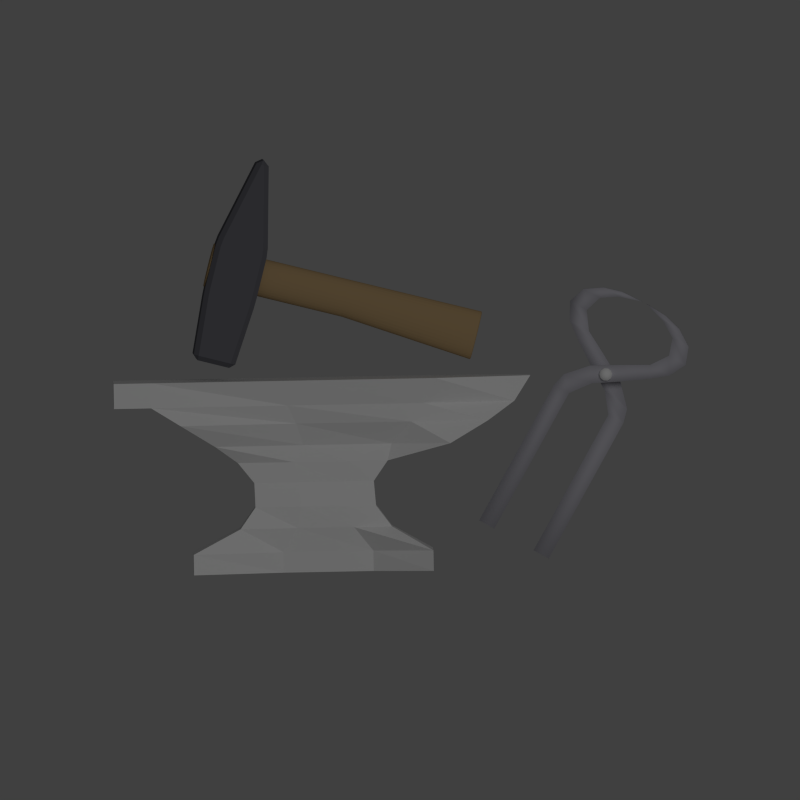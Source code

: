 # Source: icon-BLENDER_v256.blend  (saved by Blender 2.56.0; exported with 4.5.12 LTS)
import bpy
from mathutils import Matrix  # noqa: F401  (used for matrix-valued properties, if any)

bpy.ops.wm.read_factory_settings(use_empty=True)
scene = bpy.context.scene
scene.name = 'Scene'

# ---- collections
col_collection_1 = bpy.data.collections.new('Collection 1'); scene.collection.children.link(col_collection_1)

# ---- materials (node trees are filled in below, after node groups)
mat_material_005 = bpy.data.materials.new('Material.005')
mat_material_005.alpha_threshold = 0.0
mat_material_005.use_transparent_shadow = False
mat_material_005.roughness = 0.5
mat_material_005.line_color = (0.0, 0.0, 0.0, 1.0)
mat_material_002 = bpy.data.materials.new('Material.002')
mat_material_002.alpha_threshold = 0.0
mat_material_002.use_transparent_shadow = False
mat_material_002.diffuse_color = (0.1297, 0.1299, 0.1481, 1.0)
mat_material_002.roughness = 0.5
mat_material_002.line_color = (0.0, 0.0, 0.0, 1.0)
mat_material_007 = bpy.data.materials.new('Material.007')
mat_material_007.alpha_threshold = 0.0
mat_material_007.use_transparent_shadow = False
mat_material_007.diffuse_color = (0.4194, 0.289, 0.147, 1.0)
mat_material_007.specular_color = (0.682, 0.5589, 0.5033)
mat_material_007.roughness = 0.5
mat_material_007.specular_intensity = 0.3
mat_material_007.line_color = (0.0, 0.0, 0.0, 1.0)
mat_rusty_metal_001 = bpy.data.materials.new('rusty metal.001')
mat_rusty_metal_001.alpha_threshold = 0.0
mat_rusty_metal_001.use_transparent_shadow = False
mat_rusty_metal_001.specular_color = (0.2067, 0.1827, 1.0)
mat_rusty_metal_001.roughness = 0.5
mat_rusty_metal_001.specular_intensity = 0.5614
mat_rusty_metal_001.line_color = (0.0, 0.0, 0.0, 1.0)
mat_metall_002 = bpy.data.materials.new('Metall.002')
mat_metall_002.alpha_threshold = 0.0
mat_metall_002.use_transparent_shadow = False
mat_metall_002.specular_color = (0.2067, 0.1827, 1.0)
mat_metall_002.roughness = 0.5
mat_metall_002.specular_intensity = 0.5614
mat_metall_002.line_color = (0.0, 0.0, 0.0, 1.0)
mat_iron = bpy.data.materials.new('Iron')
mat_iron.alpha_threshold = 0.0
mat_iron.use_transparent_shadow = False
mat_iron.diffuse_color = (0.4506, 0.4435, 0.4895, 1.0)
mat_iron.roughness = 0.5
mat_iron.specular_intensity = 1.0
mat_iron.line_color = (0.0, 0.0, 0.0, 1.0)

# ---- material node trees

# ---- world
world_world = bpy.data.worlds.new('World'); scene.world = world_world
world_world.color = (0.05088, 0.05088, 0.05088)
world_world.use_sun_shadow = False
world_world.sun_shadow_jitter_overblur = 0.0
world_world.cycles.sampling_method = 'MANUAL'
world_world.cycles.sample_map_resolution = 256

# ---- cameras
cam_camera = bpy.data.cameras.new('Camera')
cam_camera.type = 'ORTHO'
cam_camera.clip_end = 100.0
cam_camera.lens = 35.0
cam_camera.ortho_scale = 0.5143
cam_camera.dof.focus_distance = 0.0
cam_camera.dof.aperture_fstop = 128.0

# ---- lights
light_lamp = bpy.data.lights.new('Lamp', 'POINT')
light_lamp.transmission_factor = 0.0
light_lamp.cutoff_distance = 30.0
light_lamp.energy = 100.0
light_lamp.shadow_buffer_clip_start = 1.001
light_lamp.shadow_soft_size = 1.0
light_lamp.shadow_maximum_resolution = 0.006
light_lamp.use_absolute_resolution = True
light_lamp.cycles.use_multiple_importance_sampling = False

# ---- meshes
me_cube_019 = bpy.data.meshes.new('Cube.019')
me_cube_019.from_pydata([(0.2279, 0.4648, -0.2175), (-0.5293, -0.1553, -0.2175), (-0.5293, -0.1553, -0.134), (0.2279, 0.4648, -0.134), (0.1746, 0.2674, -0.0358), (-0.3196, -0.1054, -0.0358), (-0.2521, -0.08941, 0.05118), (0.125, 0.2272, 0.05118), (0.1253, 0.2155, 0.1512), (-0.2494, -0.09728, 0.1512), (-0.3019, -0.1361, 0.2338), (0.1668, 0.2563, 0.2338), (0.2878, 0.5138, 0.3027), (-0.4046, -0.1556, 0.3027), (-0.563, -0.1829, 0.3925), (0.441, 0.5739, 0.3925), (0.5774, 0.5786, 0.4677), (-0.6551, -0.2583, 0.4677), (-0.6551, -0.2583, 0.5699), (0.6398, 0.6078, 0.5699), (0.7376, 0.4884, 0.5699), (-0.3669, -0.6103, 0.5699), (-0.3669, -0.6103, 0.4677), (0.6966, 0.433, 0.4677), (0.6651, 0.3002, 0.3925), (-0.2748, -0.5349, 0.3925), (-0.2168, -0.385, 0.3027), (0.576, 0.1619, 0.3027), (0.2997, 0.09403, 0.2338), (-0.1775, -0.2881, 0.2338), (-0.129, -0.2442, 0.1512), (0.2515, 0.06135, 0.1512), (0.2629, 0.05881, 0.05118), (-0.1218, -0.2484, 0.05118), (-0.1508, -0.3115, -0.0358), (0.3121, 0.09947, -0.0358), (0.5161, 0.1129, -0.134), (-0.2411, -0.5072, -0.134), (-0.2411, -0.5072, -0.2175), (0.5161, 0.1129, -0.2175), (-0.4841, -0.7062, 0.4677), (-0.4841, -0.7062, 0.5699), (-0.7723, -0.3543, 0.5699), (-0.7723, -0.3543, 0.4677), (0.1351, 0.192, -0.2175), (0.1278, 0.2009, -0.134), (0.05408, 0.1705, -0.0358), (0.0272, 0.1524, 0.05118), (0.0291, 0.1404, 0.1512), (0.04513, 0.1637, 0.2338), (0.1791, 0.2679, 0.3027), (0.1989, 0.3738, 0.3925), (0.2333, 0.4133, 0.4677), (0.2447, 0.4785, 0.5699), (0.5329, 0.1266, 0.5699), (0.2304, 0.07562, -0.2175), (0.2377, 0.06672, -0.134), (0.1933, 0.0004457, -0.0358), (0.1703, -0.02234, 0.05118), (0.1589, -0.01811, 0.1512), (0.1849, -0.006987, 0.2338), (0.3134, 0.1038, 0.3027), (0.4212, 0.1023, 0.3925), (0.4667, 0.1283, 0.4677), (-0.1489, -0.04055, -0.2175), (-0.1562, -0.03165, -0.134), (-0.1222, 0.01972, -0.0358), (-0.1156, 0.03541, 0.05118), (-0.1125, 0.02442, 0.1512), (-0.1308, 0.01669, 0.2338), (-0.1008, 0.04146, 0.3027), (-0.1519, 0.05863, 0.3925), (-0.1961, 0.05939, 0.4677), (-0.2052, 0.1101, 0.5699), (0.08298, -0.2418, 0.5699), (-0.05359, -0.1569, -0.2175), (-0.0463, -0.1658, -0.134), (0.01076, -0.1427, -0.0358), (0.02743, -0.1393, 0.05118), (0.01728, -0.134, 0.1512), (0.006102, -0.1504, 0.2338), (0.03629, -0.1259, 0.3027), (0.04303, -0.1795, 0.3925), (0.03508, -0.2229, 0.4677)], [], [(19, 20, 23, 16), (14, 25, 22, 17), (16, 23, 24, 15), (13, 26, 25, 14), (15, 24, 27, 12), (10, 29, 26, 13), (12, 27, 28, 11), (9, 30, 29, 10), (11, 28, 31, 8), (6, 33, 30, 9), (8, 31, 32, 7), (5, 34, 33, 6), (7, 32, 35, 4), (2, 37, 34, 5), (4, 35, 36, 3), (1, 38, 37, 2), (39, 0, 3, 36), (22, 40, 43, 17), (21, 41, 40, 22), (18, 42, 41, 21), (17, 43, 42, 18), (43, 40, 41, 42), (3, 0, 44, 45), (45, 46, 4, 3), (46, 47, 7, 4), (47, 48, 8, 7), (48, 49, 11, 8), (49, 50, 12, 11), (50, 51, 15, 12), (51, 52, 16, 15), (52, 53, 19, 16), (53, 54, 20, 19), (0, 39, 55, 44), (39, 36, 56, 55), (36, 35, 57, 56), (35, 32, 58, 57), (32, 31, 59, 58), (31, 28, 60, 59), (28, 27, 61, 60), (27, 24, 62, 61), (24, 23, 63, 62), (23, 20, 54, 63), (1, 2, 65, 64), (64, 65, 45, 44), (2, 5, 66, 65), (65, 66, 46, 45), (5, 6, 67, 66), (66, 67, 47, 46), (6, 9, 68, 67), (67, 68, 48, 47), (9, 10, 69, 68), (68, 69, 49, 48), (10, 13, 70, 69), (69, 70, 50, 49), (13, 14, 71, 70), (70, 71, 51, 50), (14, 17, 72, 71), (71, 72, 52, 51), (17, 18, 73, 72), (72, 73, 53, 52), (18, 21, 74, 73), (73, 74, 54, 53), (44, 55, 75, 64), (64, 75, 38, 1), (55, 56, 76, 75), (75, 76, 37, 38), (56, 57, 77, 76), (76, 77, 34, 37), (57, 58, 78, 77), (77, 78, 33, 34), (58, 59, 79, 78), (78, 79, 30, 33), (59, 60, 80, 79), (79, 80, 29, 30), (60, 61, 81, 80), (80, 81, 26, 29), (61, 62, 82, 81), (81, 82, 25, 26), (62, 63, 83, 82), (82, 83, 22, 25), (63, 54, 74, 83), (83, 74, 21, 22)])
_uv = me_cube_019.uv_layers.new(name='UVTex')
_uv.uv.foreach_set('vector', [0.8062, 0.7924, 0.8076, 0.7742, 0.8215, 0.7674, 0.8198, 0.7896, 0.7419, 0.6936, 0.6784, 0.6936, 0.6783, 0.6768, 0.7418, 0.6768, 0.9899, 0.8231, 0.9662, 0.8346, 0.9493, 0.8259, 0.9938, 0.8043, 0.731, 0.7134, 0.6896, 0.7134, 0.6784, 0.6936, 0.7419, 0.6936, 0.9938, 0.8043, 0.9493, 0.8259, 0.9336, 0.8091, 0.9909, 0.7813, 0.7241, 0.7265, 0.6966, 0.7265, 0.6896, 0.7134, 0.731, 0.7134, 0.9909, 0.7813, 0.9336, 0.8091, 0.9336, 0.769, 0.96, 0.7562, 0.7237, 0.7358, 0.6972, 0.7358, 0.6966, 0.7265, 0.7241, 0.7265, 0.9049, 0.7124, 0.9294, 0.7126, 0.9337, 0.7236, 0.9103, 0.7233, 0.7914, 0.8053, 0.7915, 0.8298, 0.7775, 0.8296, 0.7775, 0.807, 0.9103, 0.7233, 0.9337, 0.7236, 0.9348, 0.7377, 0.9093, 0.7374, 0.8041, 0.806, 0.8042, 0.8377, 0.7915, 0.8298, 0.7914, 0.8053, 0.9093, 0.7374, 0.9348, 0.7377, 0.9304, 0.7507, 0.9049, 0.7504, 0.8624, 0.7259, 0.8625, 0.6618, 0.8895, 0.6751, 0.8895, 0.7126, 0.8062, 0.7096, 0.8062, 0.679, 0.8295, 0.6623, 0.8294, 0.7265, 0.9157, 0.7695, 0.9157, 0.8235, 0.9041, 0.8239, 0.904, 0.7699, 0.8465, 0.8078, 0.8464, 0.8616, 0.8348, 0.8621, 0.8348, 0.8083, 0.6783, 0.6768, 0.6783, 0.6554, 0.7418, 0.6554, 0.7418, 0.6768, 0.7297, 0.8258, 0.7307, 0.8078, 0.7449, 0.8078, 0.744, 0.8258, 0.7011, 0.95, 0.7011, 0.9713, 0.6375, 0.9713, 0.6375, 0.9499, 0.8725, 0.9672, 0.8724, 0.9853, 0.8581, 0.9853, 0.8582, 0.9671, 0.8438, 0.6719, 0.8438, 0.726, 0.8296, 0.7265, 0.8295, 0.6724, 0.8768, 0.726, 0.8884, 0.7259, 0.8895, 0.7626, 0.8779, 0.7613, 0.8779, 0.7613, 0.8648, 0.7644, 0.8638, 0.7528, 0.8768, 0.726, 0.943, 0.8604, 0.9309, 0.8645, 0.9309, 0.8495, 0.9431, 0.8418, 0.9309, 0.8645, 0.9169, 0.8644, 0.9169, 0.8496, 0.9309, 0.8495, 0.9169, 0.8644, 0.9054, 0.8617, 0.9054, 0.843, 0.9169, 0.8496, 0.8358, 0.783, 0.8293, 0.7678, 0.8382, 0.7364, 0.8381, 0.7722, 0.8293, 0.7678, 0.8215, 0.7501, 0.8268, 0.7265, 0.8382, 0.7364, 0.8832, 0.8363, 0.8727, 0.8308, 0.8729, 0.7796, 0.8833, 0.7988, 0.8727, 0.8308, 0.8584, 0.8279, 0.8586, 0.7703, 0.8729, 0.7796, 0.7013, 0.7859, 0.6378, 0.7859, 0.6588, 0.7312, 0.6804, 0.7312, 0.7912, 0.7888, 0.7277, 0.7888, 0.7489, 0.7543, 0.7699, 0.7543, 0.8324, 0.9621, 0.8208, 0.962, 0.821, 0.9223, 0.8325, 0.9214, 0.8208, 0.962, 0.807, 0.9332, 0.808, 0.9149, 0.821, 0.9223, 0.807, 0.9332, 0.7953, 0.9256, 0.7961, 0.9112, 0.808, 0.9149, 0.7953, 0.9256, 0.7813, 0.924, 0.7821, 0.9097, 0.7961, 0.9112, 0.7813, 0.924, 0.7695, 0.9312, 0.7705, 0.9135, 0.7821, 0.9097, 0.7695, 0.9312, 0.7594, 0.9711, 0.7598, 0.9333, 0.7705, 0.9135, 0.7594, 0.9711, 0.7455, 0.9858, 0.7474, 0.9483, 0.7598, 0.9333, 0.7455, 0.9858, 0.7337, 0.9925, 0.7367, 0.9551, 0.7474, 0.9483, 0.8215, 0.7674, 0.8076, 0.7742, 0.8063, 0.7265, 0.8198, 0.7281, 0.9682, 0.948, 0.9566, 0.948, 0.9567, 0.8936, 0.9684, 0.8927, 0.9684, 0.8927, 0.9567, 0.8936, 0.9568, 0.8496, 0.9685, 0.8488, 0.9566, 0.948, 0.9429, 0.9177, 0.943, 0.8878, 0.9567, 0.8936, 0.9567, 0.8936, 0.943, 0.8878, 0.943, 0.8604, 0.9568, 0.8496, 0.9429, 0.9177, 0.9308, 0.9079, 0.9308, 0.8866, 0.943, 0.8878, 0.943, 0.8878, 0.9308, 0.8866, 0.9309, 0.8645, 0.943, 0.8604, 0.9308, 0.9079, 0.9168, 0.9077, 0.9169, 0.8863, 0.9308, 0.8866, 0.9308, 0.8866, 0.9169, 0.8863, 0.9169, 0.8644, 0.9309, 0.8645, 0.9168, 0.9077, 0.9053, 0.9157, 0.9053, 0.889, 0.9169, 0.8863, 0.9169, 0.8863, 0.9053, 0.889, 0.9054, 0.8617, 0.9169, 0.8644, 0.9053, 0.9157, 0.8956, 0.9304, 0.8957, 0.8843, 0.9053, 0.889, 0.9053, 0.889, 0.8957, 0.8843, 0.8958, 0.8411, 0.9054, 0.8617, 0.8956, 0.9304, 0.883, 0.953, 0.8831, 0.8911, 0.8957, 0.8843, 0.8957, 0.8843, 0.8831, 0.8911, 0.8832, 0.8363, 0.8958, 0.8411, 0.883, 0.953, 0.8725, 0.9672, 0.8726, 0.8972, 0.8831, 0.8911, 0.8831, 0.8911, 0.8726, 0.8972, 0.8727, 0.8308, 0.8832, 0.8363, 0.8725, 0.9672, 0.8582, 0.9671, 0.8583, 0.8975, 0.8726, 0.8972, 0.8726, 0.8972, 0.8583, 0.8975, 0.8584, 0.8279, 0.8727, 0.8308, 0.7011, 0.95, 0.6375, 0.9499, 0.6376, 0.8679, 0.7012, 0.868, 0.7012, 0.868, 0.6376, 0.8679, 0.6378, 0.7859, 0.7013, 0.7859, 0.7699, 0.7543, 0.7489, 0.7543, 0.7489, 0.7025, 0.7699, 0.7025, 0.9736, 0.7249, 0.9526, 0.7249, 0.9313, 0.6732, 0.9949, 0.6732, 0.8325, 0.9214, 0.821, 0.9223, 0.8233, 0.8785, 0.8348, 0.8777, 0.7941, 0.6927, 0.7826, 0.6913, 0.78, 0.6464, 0.7916, 0.6464, 0.821, 0.9223, 0.808, 0.9149, 0.8094, 0.8869, 0.8233, 0.8785, 0.7826, 0.6913, 0.7695, 0.6938, 0.7675, 0.6726, 0.78, 0.6464, 0.808, 0.9149, 0.7961, 0.9112, 0.7972, 0.8892, 0.8094, 0.8869, 0.8094, 0.8869, 0.7972, 0.8892, 0.7983, 0.8665, 0.8111, 0.8614, 0.7961, 0.9112, 0.7821, 0.9097, 0.7833, 0.8879, 0.7972, 0.8892, 0.7972, 0.8892, 0.7833, 0.8879, 0.7843, 0.8655, 0.7983, 0.8665, 0.7821, 0.9097, 0.7705, 0.9135, 0.7719, 0.886, 0.7833, 0.8879, 0.7833, 0.8879, 0.7719, 0.886, 0.7732, 0.8579, 0.7843, 0.8655, 0.7705, 0.9135, 0.7598, 0.9333, 0.7621, 0.8906, 0.7719, 0.886, 0.7719, 0.886, 0.7621, 0.8906, 0.7646, 0.8508, 0.7732, 0.8579, 0.7598, 0.9333, 0.7474, 0.9483, 0.7502, 0.8906, 0.7621, 0.8906, 0.7621, 0.8906, 0.7502, 0.8906, 0.7537, 0.84, 0.7646, 0.8508, 0.7474, 0.9483, 0.7367, 0.9551, 0.7401, 0.8887, 0.7502, 0.8906, 0.7502, 0.8906, 0.7401, 0.8887, 0.744, 0.8258, 0.7537, 0.84, 0.7367, 0.9551, 0.7226, 0.9643, 0.7261, 0.8951, 0.7401, 0.8887, 0.7401, 0.8887, 0.7261, 0.8951, 0.7297, 0.8258, 0.744, 0.8258])
me_cube_019.materials.append(mat_material_005)
me_cube_019.use_remesh_preserve_volume = False
me_cube_019.use_remesh_preserve_attributes = False
me_cube_019.use_mirror_vertex_groups = False
me_cube_019.update()
me_cube_011 = bpy.data.meshes.new('Cube.011')
me_cube_011.from_pydata([(0.2174, -3.006, 0.1143), (0.2977, -3.006, 0.1391), (0.2857, -3.006, 0.1458), (0.2938, -3.006, 0.09333), (0.3522, -3.006, 0.1045), (0.3463, -3.006, 0.1095), (0.3521, -3.006, 0.06113), (0.3917, -3.006, 0.06477), (0.3894, -3.006, 0.06828), (0.3835, -3.006, 0.02128), (0.4127, -3.006, 0.02128), (0.4121, -3.006, 0.02391), (0.3835, -3.006, -0.02128), (0.4121, -3.006, -0.0239), (0.4127, -3.006, -0.02128), (0.3521, -3.006, -0.06113), (0.3894, -3.006, -0.06827), (0.3917, -3.006, -0.06477), (0.2938, -3.006, -0.09332), (0.3463, -3.006, -0.1095), (0.3522, -3.006, -0.1045), (0.2174, -3.006, -0.1143), (0.2857, -3.006, -0.1458), (0.2977, -3.006, -0.1391), (0.1341, -3.006, -0.1227), (0.2108, -3.006, -0.1757), (0.2317, -3.006, -0.1678), (0.05527, -3.006, -0.12), (0.1253, -3.006, -0.198), (0.1569, -3.006, -0.1902), (-0.01003, -3.006, -0.111), (0.03353, -3.006, -0.2121), (0.07543, -3.006, -0.2062), (-0.05975, -3.006, -0.1031), (-0.05975, -3.006, -0.2177), (-0.01132, -3.006, -0.2155), (-0.1023, -3.006, -0.1031), (-0.1507, -3.005, -0.2155), (-0.1023, -3.006, -0.2177), (-0.152, -3.005, -0.111), (-0.2375, -3.005, -0.2062), (-0.1956, -3.005, -0.2121), (-0.2173, -3.005, -0.12), (-0.319, -3.005, -0.1902), (-0.2873, -3.005, -0.198), (-0.2961, -3.005, -0.1227), (-0.3938, -3.005, -0.1678), (-0.3728, -3.005, -0.1757), (-0.3795, -3.005, -0.1143), (-0.4598, -3.005, -0.1391), (-0.4478, -3.005, -0.1458), (-0.4559, -3.005, -0.09332), (-0.5142, -3.005, -0.1045), (-0.5084, -3.005, -0.1095), (-0.5141, -3.005, -0.06113), (-0.5538, -3.005, -0.06477), (-0.5515, -3.005, -0.06827), (-0.5456, -3.005, -0.02128), (-0.5747, -3.005, -0.02128), (-0.5742, -3.005, -0.0239), (-0.5456, -3.005, 0.02128), (-0.5742, -3.005, 0.0239), (-0.5747, -3.005, 0.02128), (-0.5141, -3.005, 0.06113), (-0.5515, -3.005, 0.06827), (-0.5538, -3.005, 0.06477), (-0.4559, -3.005, 0.09333), (-0.5084, -3.005, 0.1095), (-0.5142, -3.005, 0.1045), (-0.3795, -3.005, 0.1143), (-0.4478, -3.005, 0.1458), (-0.4598, -3.005, 0.1391), (-0.2961, -3.005, 0.1227), (-0.3728, -3.005, 0.1757), (-0.3938, -3.005, 0.1678), (-0.2173, -3.005, 0.12), (-0.2873, -3.005, 0.198), (-0.319, -3.005, 0.1902), (-0.152, -3.005, 0.111), (-0.1956, -3.005, 0.2121), (-0.2375, -3.005, 0.2062), (-0.1023, -3.006, 0.1032), (-0.1023, -3.006, 0.2177), (-0.1507, -3.005, 0.2155), (-0.05975, -3.006, 0.1031), (-0.01132, -3.006, 0.2155), (-0.05975, -3.006, 0.2177), (-0.01003, -3.006, 0.111), (0.07542, -3.006, 0.2062), (0.03353, -3.006, 0.2121), (0.05527, -3.006, 0.12), (0.1569, -3.006, 0.1902), (0.1253, -3.006, 0.198), (0.1341, -3.006, 0.1227), (0.2317, -3.006, 0.1678), (0.2108, -3.006, 0.1757), (0.2664, 2.671, 0.1942), (0.2896, 2.671, 0.1827), (0.3344, 2.788, 0.2097), (0.3014, 2.788, 0.2259), (0.1969, 2.671, 0.2198), (0.2267, 2.671, 0.2102), (0.2617, 2.788, 0.2419), (0.221, 2.788, 0.255), (0.121, 2.671, 0.2364), (0.1555, 2.671, 0.2301), (0.1796, 2.788, 0.2653), (0.1331, 2.788, 0.2738), (0.04162, 2.671, 0.2437), (0.07874, 2.671, 0.2415), (0.09087, 2.788, 0.2789), (0.04137, 2.788, 0.2818), (-0.038, 2.671, 0.2415), (-0.0008748, 2.671, 0.2437), (-0.001118, 2.788, 0.2818), (-0.05062, 2.788, 0.2789), (-0.1148, 2.671, 0.2301), (-0.08023, 2.671, 0.2364), (-0.09285, 2.788, 0.2738), (-0.1393, 2.788, 0.2653), (-0.186, 2.672, 0.2102), (-0.1562, 2.671, 0.2198), (-0.1807, 2.788, 0.255), (-0.2215, 2.788, 0.2419), (-0.2489, 2.672, 0.1827), (-0.2256, 2.671, 0.1942), (-0.2612, 2.788, 0.2259), (-0.2941, 2.788, 0.2097), (-0.3015, 2.672, 0.1488), (-0.2855, 2.671, 0.1605), (-0.3308, 2.789, 0.1875), (-0.3547, 2.789, 0.1701), (-0.3423, 2.671, 0.1098), (-0.3332, 2.671, 0.12), (-0.3865, 2.789, 0.1413), (-0.4015, 2.789, 0.1245), (-0.3701, 2.671, 0.0669), (-0.3662, 2.671, 0.07462), (-0.4256, 2.789, 0.08933), (-0.4331, 2.789, 0.07439), (-0.3841, 2.671, 0.02104), (-0.3832, 2.671, 0.02675), (-0.4463, 2.789, 0.03426), (-0.4485, 2.789, 0.02104), (-0.3832, 2.671, -0.02675), (-0.3841, 2.671, -0.02104), (-0.4485, 2.789, -0.02104), (-0.4463, 2.789, -0.03426), (-0.3662, 2.671, -0.07463), (-0.3701, 2.671, -0.0669), (-0.4331, 2.789, -0.0744), (-0.4256, 2.789, -0.08933), (-0.3332, 2.671, -0.12), (-0.3423, 2.671, -0.1098), (-0.4015, 2.789, -0.1245), (-0.3865, 2.789, -0.1413), (-0.2855, 2.671, -0.1605), (-0.3015, 2.672, -0.1488), (-0.3547, 2.789, -0.1701), (-0.3308, 2.789, -0.1875), (-0.2256, 2.671, -0.1942), (-0.2489, 2.672, -0.1827), (-0.2941, 2.788, -0.2097), (-0.2612, 2.788, -0.2259), (-0.1562, 2.671, -0.2198), (-0.186, 2.672, -0.2102), (-0.2215, 2.788, -0.2419), (-0.1807, 2.788, -0.255), (-0.08023, 2.671, -0.2364), (-0.1148, 2.671, -0.2301), (-0.1393, 2.788, -0.2653), (-0.09285, 2.788, -0.2738), (-0.0008758, 2.671, -0.2437), (-0.038, 2.671, -0.2415), (-0.05062, 2.788, -0.2789), (-0.001119, 2.788, -0.2818), (0.07874, 2.671, -0.2415), (0.04161, 2.671, -0.2437), (0.04137, 2.788, -0.2818), (0.09087, 2.788, -0.2789), (0.1555, 2.671, -0.2301), (0.121, 2.671, -0.2364), (0.1331, 2.788, -0.2738), (0.1796, 2.788, -0.2653), (0.2267, 2.671, -0.2102), (0.1969, 2.671, -0.2198), (0.221, 2.788, -0.255), (0.2617, 2.788, -0.2419), (0.2896, 2.671, -0.1827), (0.2664, 2.671, -0.1942), (0.3014, 2.788, -0.2259), (0.3344, 2.788, -0.2097), (0.3423, 2.671, -0.1488), (0.3263, 2.671, -0.1605), (0.3711, 2.788, -0.1875), (0.395, 2.788, -0.1701), (0.383, 2.67, -0.1098), (0.3739, 2.67, -0.12), (0.4268, 2.788, -0.1413), (0.4418, 2.788, -0.1245), (0.4108, 2.67, -0.0669), (0.4069, 2.67, -0.07463), (0.4658, 2.788, -0.08933), (0.4734, 2.788, -0.0744), (0.4248, 2.67, -0.02104), (0.4239, 2.67, -0.02675), (0.4866, 2.788, -0.03426), (0.4887, 2.788, -0.02104), (0.4239, 2.67, 0.02675), (0.4248, 2.67, 0.02104), (0.4887, 2.788, 0.02104), (0.4866, 2.788, 0.03426), (0.4069, 2.67, 0.07462), (0.4108, 2.67, 0.0669), (0.4734, 2.788, 0.07439), (0.4658, 2.788, 0.08933), (0.3739, 2.67, 0.12), (0.383, 2.67, 0.1098), (0.4418, 2.788, 0.1245), (0.4268, 2.788, 0.1413), (0.3263, 2.671, 0.1605), (0.3423, 2.671, 0.1488), (0.395, 2.788, 0.1701), (0.3711, 2.788, 0.1875), (0.2599, 2.803, 0.1191), (0.3583, 2.803, 0.1781), (0.3757, 2.803, 0.1655), (0.3145, 2.803, 0.09509), (0.4132, 2.802, 0.1347), (0.4242, 2.802, 0.1224), (0.3557, 2.803, 0.06149), (0.4522, 2.802, 0.08547), (0.4582, 2.802, 0.07371), (0.378, 2.803, 0.02128), (0.4732, 2.802, 0.03264), (0.475, 2.802, 0.02128), (0.378, 2.803, -0.02128), (0.475, 2.802, -0.02128), (0.4732, 2.802, -0.03264), (0.3557, 2.803, -0.06149), (0.4582, 2.802, -0.07371), (0.4522, 2.802, -0.08547), (0.3145, 2.803, -0.09509), (0.4242, 2.802, -0.1224), (0.4132, 2.802, -0.1347), (0.2599, 2.803, -0.1191), (0.3757, 2.803, -0.1655), (0.3583, 2.803, -0.1781), (0.1994, 2.803, -0.1324), (0.3151, 2.803, -0.2018), (0.2903, 2.803, -0.214), (0.1401, 2.803, -0.1363), (0.245, 2.803, -0.2305), (0.2123, 2.803, -0.241), (0.08712, 2.803, -0.1345), (0.1675, 2.803, -0.251), (0.1281, 2.803, -0.2582), (0.04137, 2.803, -0.1318), (0.08482, 2.803, -0.2629), (0.04137, 2.803, -0.2654), (-0.001186, 2.803, -0.1318), (-0.001186, 2.803, -0.2654), (-0.04463, 2.803, -0.2629), (-0.04693, 2.803, -0.1345), (-0.08793, 2.803, -0.2582), (-0.1274, 2.803, -0.251), (-0.09989, 2.803, -0.1363), (-0.1721, 2.803, -0.241), (-0.2048, 2.803, -0.2305), (-0.1592, 2.803, -0.1324), (-0.2501, 2.804, -0.214), (-0.2749, 2.804, -0.2018), (-0.2197, 2.803, -0.1191), (-0.3182, 2.804, -0.1781), (-0.3355, 2.804, -0.1655), (-0.2743, 2.804, -0.09509), (-0.3731, 2.804, -0.1347), (-0.384, 2.804, -0.1224), (-0.3156, 2.804, -0.06149), (-0.412, 2.804, -0.08547), (-0.418, 2.804, -0.07371), (-0.3378, 2.804, -0.02128), (-0.433, 2.804, -0.03264), (-0.4348, 2.804, -0.02128), (-0.3378, 2.804, 0.02128), (-0.4348, 2.804, 0.02128), (-0.433, 2.804, 0.03264), (-0.3156, 2.804, 0.06149), (-0.418, 2.804, 0.07371), (-0.412, 2.804, 0.08547), (-0.2743, 2.804, 0.09509), (-0.384, 2.804, 0.1224), (-0.3731, 2.804, 0.1347), (-0.2197, 2.803, 0.1191), (-0.3355, 2.804, 0.1655), (-0.3182, 2.804, 0.1781), (-0.1592, 2.803, 0.1324), (-0.2749, 2.804, 0.2018), (-0.2501, 2.804, 0.214), (-0.09989, 2.803, 0.1363), (-0.2048, 2.803, 0.2305), (-0.1721, 2.803, 0.241), (-0.04693, 2.803, 0.1345), (-0.1274, 2.803, 0.251), (-0.08793, 2.803, 0.2582), (-0.001186, 2.803, 0.1318), (-0.04463, 2.803, 0.2629), (-0.001186, 2.803, 0.2654), (0.04137, 2.803, 0.1318), (0.04138, 2.803, 0.2654), (0.08482, 2.803, 0.2629), (0.08712, 2.803, 0.1345), (0.1281, 2.803, 0.2582), (0.1675, 2.803, 0.251), (0.1401, 2.803, 0.1363), (0.2123, 2.803, 0.241), (0.245, 2.803, 0.2305), (0.1994, 2.803, 0.1324), (0.2903, 2.803, 0.214), (0.3151, 2.803, 0.2018), (0.3205, 2.64, 0.1571), (0.3263, -0.1597, 0.1571), (0.3417, -0.1597, 0.1459), (0.3358, 2.64, 0.1459), (0.3262, -0.191, 0.1571), (0.3053, -2.991, 0.1593), (0.3328, -2.991, 0.1438), (0.3417, -0.191, 0.1459), (0.3672, 2.64, 0.1174), (0.373, -0.1597, 0.1174), (0.3817, -0.1598, 0.1077), (0.3758, 2.64, 0.1077), (0.373, -0.191, 0.1174), (0.3675, -2.991, 0.1194), (0.3833, -2.991, 0.1058), (0.3817, -0.191, 0.1077), (0.3996, 2.64, 0.07285), (0.4054, -0.1598, 0.07285), (0.409, -0.1598, 0.06581), (0.4031, 2.64, 0.06581), (0.4055, -0.1911, 0.07285), (0.4111, -2.991, 0.07406), (0.4172, -2.991, 0.06461), (0.4091, -0.1911, 0.06581), (0.4162, 2.64, 0.02582), (0.422, -0.1598, 0.02582), (0.4228, -0.1598, 0.021), (0.417, 2.64, 0.021), (0.4221, -0.1911, 0.02582), (0.4334, -2.991, 0.02601), (0.4345, -2.991, 0.02081), (0.4229, -0.1911, 0.021), (0.417, 2.64, -0.021), (0.4228, -0.1598, -0.021), (0.422, -0.1598, -0.02582), (0.4162, 2.64, -0.02582), (0.4229, -0.1911, -0.021), (0.4345, -2.991, -0.02081), (0.4334, -2.991, -0.02601), (0.4221, -0.1911, -0.02582), (0.4031, 2.64, -0.06581), (0.409, -0.1598, -0.06581), (0.4054, -0.1598, -0.07285), (0.3996, 2.64, -0.07285), (0.4091, -0.1911, -0.06581), (0.4172, -2.991, -0.0646), (0.411, -2.991, -0.07406), (0.4055, -0.1911, -0.07285), (0.3758, 2.64, -0.1077), (0.3817, -0.1598, -0.1077), (0.373, -0.1597, -0.1174), (0.3672, 2.64, -0.1174), (0.3817, -0.191, -0.1077), (0.3833, -2.991, -0.1057), (0.3675, -2.991, -0.1194), (0.373, -0.191, -0.1174), (0.3358, 2.64, -0.1459), (0.3417, -0.1597, -0.1459), (0.3263, -0.1597, -0.1571), (0.3205, 2.64, -0.1571), (0.3417, -0.191, -0.1459), (0.3328, -2.991, -0.1438), (0.3053, -2.991, -0.1593), (0.3262, -0.191, -0.1571), (0.2842, 2.64, -0.1791), (0.29, -0.1596, -0.1791), (0.2676, -0.1596, -0.1902), (0.2618, 2.64, -0.1902), (0.2899, -0.1909, -0.1791), (0.2669, -2.99, -0.1772), (0.228, -2.99, -0.192), (0.2674, -0.1909, -0.1902), (0.2224, 2.64, -0.2061), (0.2282, -0.1595, -0.206), (0.1996, -0.1595, -0.2152), (0.1938, 2.64, -0.2152), (0.2281, -0.1908, -0.2061), (0.1874, -2.99, -0.2046), (0.139, -2.99, -0.2166), (0.1993, -0.1908, -0.2152), (0.1526, 2.64, -0.2255), (0.1584, -0.1594, -0.2255), (0.1253, -0.1594, -0.2316), (0.1194, 2.64, -0.2316), (0.1581, -0.1907, -0.2255), (0.09722, -2.99, -0.2247), (0.04196, -2.99, -0.2324), (0.1248, -0.1907, -0.2316), (0.07723, 2.64, -0.2366), (0.08307, -0.1593, -0.2366), (0.04753, -0.1592, -0.2387), (0.04168, 2.64, -0.2387), (0.08264, -0.1906, -0.2366), (-0.0003855, -2.99, -0.2364), (-0.05917, -2.99, -0.239), (0.04698, -0.1905, -0.2387), (-0.0008094, 2.64, -0.2387), (0.005039, -0.1592, -0.2387), (-0.03051, -0.1591, -0.2366), (-0.03636, 2.64, -0.2366), (0.004469, -0.1905, -0.2387), (-0.1017, -2.99, -0.239), (-0.1605, -2.99, -0.2364), (-0.03119, -0.1904, -0.2366), (-0.07854, 2.641, -0.2316), (-0.07269, -0.1591, -0.2316), (-0.1059, -0.159, -0.2255), (-0.1117, 2.641, -0.2255), (-0.07339, -0.1903, -0.2316), (-0.2028, -2.99, -0.2324), (-0.2581, -2.99, -0.2247), (-0.1067, -0.1903, -0.2255), (-0.1529, 2.641, -0.2152), (-0.1471, -0.1589, -0.2152), (-0.1757, -0.1589, -0.206), (-0.1815, 2.641, -0.2061), (-0.1479, -0.1902, -0.2152), (-0.2999, -2.99, -0.2166), (-0.3483, -2.99, -0.2047), (-0.1766, -0.1902, -0.2061), (-0.2209, 2.641, -0.1902), (-0.215, -0.1588, -0.1902), (-0.2375, -0.1588, -0.1791), (-0.2433, 2.641, -0.1791), (-0.216, -0.1901, -0.1901), (-0.3889, -2.989, -0.192), (-0.4277, -2.989, -0.1772), (-0.2385, -0.1901, -0.1791), (-0.2796, 2.641, -0.1571), (-0.2737, -0.1587, -0.1571), (-0.2891, -0.1587, -0.1459), (-0.295, 2.641, -0.1459), (-0.2748, -0.19, -0.1571), (-0.4662, -2.989, -0.1593), (-0.4937, -2.989, -0.1438), (-0.2902, -0.19, -0.1459), (-0.3263, 2.641, -0.1174), (-0.3205, -0.1587, -0.1174), (-0.3291, -0.1587, -0.1077), (-0.335, 2.641, -0.1077), (-0.3216, -0.19, -0.1174), (-0.5284, -2.989, -0.1194), (-0.5441, -2.989, -0.1058), (-0.3303, -0.1899, -0.1077), (-0.3587, 2.641, -0.07285), (-0.3529, -0.1586, -0.07285), (-0.3564, -0.1586, -0.06581), (-0.3623, 2.641, -0.06581), (-0.354, -0.1899, -0.07284), (-0.5719, -2.989, -0.07405), (-0.5781, -2.989, -0.06461), (-0.3576, -0.1899, -0.06582), (-0.3753, 2.641, -0.02582), (-0.3695, -0.1586, -0.02582), (-0.3703, -0.1586, -0.021), (-0.3761, 2.641, -0.021), (-0.3707, -0.1899, -0.02582), (-0.5942, -2.989, -0.02601), (-0.5953, -2.989, -0.02081), (-0.3715, -0.1899, -0.021), (-0.3761, 2.641, 0.021), (-0.3703, -0.1586, 0.021), (-0.3695, -0.1586, 0.02582), (-0.3753, 2.641, 0.02582), (-0.3715, -0.1899, 0.021), (-0.5953, -2.989, 0.02082), (-0.5942, -2.989, 0.02601), (-0.3707, -0.1899, 0.02582), (-0.3623, 2.641, 0.06581), (-0.3564, -0.1586, 0.06581), (-0.3529, -0.1586, 0.07285), (-0.3587, 2.641, 0.07285), (-0.3576, -0.1899, 0.06582), (-0.5781, -2.989, 0.06462), (-0.5719, -2.989, 0.07405), (-0.354, -0.1899, 0.07285), (-0.335, 2.641, 0.1077), (-0.3291, -0.1587, 0.1077), (-0.3205, -0.1587, 0.1174), (-0.3263, 2.641, 0.1174), (-0.3303, -0.1899, 0.1077), (-0.5441, -2.989, 0.1058), (-0.5284, -2.989, 0.1194), (-0.3216, -0.19, 0.1174), (-0.295, 2.641, 0.1459), (-0.2891, -0.1587, 0.1459), (-0.2737, -0.1587, 0.1571), (-0.2796, 2.641, 0.1571), (-0.2902, -0.19, 0.1459), (-0.4937, -2.989, 0.1438), (-0.4662, -2.989, 0.1593), (-0.2748, -0.19, 0.1571), (-0.2433, 2.641, 0.1791), (-0.2375, -0.1588, 0.1791), (-0.215, -0.1588, 0.1902), (-0.2209, 2.641, 0.1902), (-0.2385, -0.1901, 0.1791), (-0.4277, -2.989, 0.1773), (-0.3889, -2.989, 0.192), (-0.216, -0.1901, 0.1901), (-0.1815, 2.641, 0.2061), (-0.1757, -0.1589, 0.2061), (-0.1471, -0.1589, 0.2152), (-0.1529, 2.641, 0.2152), (-0.1766, -0.1902, 0.2061), (-0.3483, -2.99, 0.2047), (-0.2999, -2.99, 0.2166), (-0.1479, -0.1902, 0.2152), (-0.1117, 2.641, 0.2255), (-0.1059, -0.159, 0.2255), (-0.07269, -0.1591, 0.2316), (-0.07854, 2.641, 0.2316), (-0.1067, -0.1903, 0.2255), (-0.2581, -2.99, 0.2247), (-0.2028, -2.99, 0.2324), (-0.07339, -0.1903, 0.2316), (-0.03636, 2.64, 0.2366), (-0.03051, -0.1591, 0.2366), (0.005038, -0.1592, 0.2387), (-0.0008084, 2.64, 0.2387), (-0.03119, -0.1904, 0.2366), (-0.1605, -2.99, 0.2364), (-0.1017, -2.99, 0.239), (0.004468, -0.1905, 0.2387), (0.04168, 2.64, 0.2387), (0.04752, -0.1592, 0.2387), (0.08307, -0.1593, 0.2366), (0.07723, 2.64, 0.2366), (0.04697, -0.1905, 0.2387), (-0.05917, -2.99, 0.239), (-0.0003893, -2.99, 0.2364), (0.08264, -0.1906, 0.2366), (0.1194, 2.64, 0.2316), (0.1253, -0.1594, 0.2316), (0.1584, -0.1594, 0.2255), (0.1526, 2.64, 0.2255), (0.1248, -0.1907, 0.2316), (0.04196, -2.99, 0.2324), (0.09722, -2.99, 0.2247), (0.1581, -0.1907, 0.2255), (0.1938, 2.64, 0.2152), (0.1996, -0.1595, 0.2152), (0.2282, -0.1595, 0.2061), (0.2224, 2.64, 0.206), (0.1993, -0.1908, 0.2152), (0.139, -2.99, 0.2166), (0.1874, -2.99, 0.2047), (0.2281, -0.1908, 0.2061), (0.29, -0.1596, 0.1791), (0.2842, 2.64, 0.1791), (0.2618, 2.64, 0.1901), (0.2676, -0.1596, 0.1902), (0.2674, -0.1909, 0.1902), (0.228, -2.99, 0.192), (0.2669, -2.99, 0.1772), (0.2899, -0.1909, 0.1791), (-1.967, 1.883, -0.3397), (-1.967, 1.883, 0.3397), (-1.967, 2.562, 0.3397), (-1.967, 2.562, -0.3397), (0.6602, 2.75, -0.3397), (0.6602, 2.75, 0.3397), (2.335, 2.356, 0.3397), (2.335, 2.356, -0.3397), (0.6602, 1.696, 0.3397), (0.6602, 1.696, -0.3397), (2.335, 2.09, -0.3397), (2.335, 2.09, 0.3397), (0.6628, 2.646, 0.44), (0.6628, 1.799, 0.44), (2.332, 2.192, 0.44), (2.332, 2.253, 0.44), (0.6628, 1.799, -0.44), (0.6628, 2.646, -0.44), (2.332, 2.253, -0.44), (2.332, 2.192, -0.44), (2.433, 2.232, -0.3397), (2.433, 2.232, 0.3397), (2.433, 2.213, 0.3397), (2.433, 2.213, -0.3397), (-0.4372, 2.672, -0.44), (0.4622, 2.672, -0.44), (0.4622, 1.773, -0.44), (-0.4372, 1.773, -0.44), (-0.6378, 1.781, -0.44), (-1.867, 1.876, -0.44), (-1.867, 2.57, -0.44), (-0.6378, 2.664, -0.44), (0.4622, 2.672, 0.44), (-0.4372, 2.672, 0.44), (-0.4372, 1.773, 0.44), (0.4622, 1.773, 0.44), (-0.6378, 2.664, 0.44), (-1.867, 2.57, 0.44), (-1.867, 1.876, 0.44), (-0.6378, 1.781, 0.44), (0.4622, 1.673, 0.3397), (-0.4372, 1.673, 0.3397), (-0.4372, 1.673, -0.3397), (0.4622, 1.673, -0.3397), (-0.6375, 1.68, 0.3397), (-1.867, 1.775, 0.3397), (-1.867, 1.775, -0.3397), (-0.6375, 1.68, -0.3397), (0.4622, 2.773, -0.3397), (-0.4372, 2.773, -0.3397), (-0.4372, 2.773, 0.3397), (0.4622, 2.773, 0.3397), (-0.6375, 2.765, -0.3397), (-1.867, 2.67, -0.3397), (-1.867, 2.67, 0.3397), (-0.6375, 2.765, 0.3397)], [], [(2, 0, 1), (4, 5, 3), (7, 8, 6), (10, 11, 9), (13, 14, 12), (16, 17, 15), (19, 20, 18), (22, 23, 21), (25, 26, 24), (28, 29, 27), (31, 32, 30), (34, 35, 33), (37, 38, 36), (40, 41, 39), (43, 44, 42), (46, 47, 45), (49, 50, 48), (52, 53, 51), (55, 56, 54), (58, 59, 57), (61, 62, 60), (64, 65, 63), (67, 68, 66), (70, 71, 69), (73, 74, 72), (76, 77, 75), (79, 80, 78), (82, 83, 81), (85, 86, 84), (88, 89, 87), (91, 92, 90), (94, 95, 93), (98, 99, 96, 97), (102, 103, 100, 101), (106, 107, 104, 105), (110, 111, 108, 109), (114, 115, 112, 113), (118, 119, 116, 117), (122, 123, 120, 121), (126, 127, 124, 125), (130, 131, 128, 129), (134, 135, 132, 133), (138, 139, 136, 137), (142, 143, 140, 141), (146, 147, 144, 145), (150, 151, 148, 149), (154, 155, 152, 153), (158, 159, 156, 157), (162, 163, 160, 161), (166, 167, 164, 165), (170, 171, 168, 169), (174, 175, 172, 173), (178, 179, 176, 177), (182, 183, 180, 181), (186, 187, 184, 185), (190, 191, 188, 189), (194, 195, 192, 193), (198, 199, 196, 197), (202, 203, 200, 201), (206, 207, 204, 205), (210, 211, 208, 209), (214, 215, 212, 213), (218, 219, 216, 217), (222, 223, 220, 221), (225, 226, 224), (228, 229, 227), (231, 232, 230), (234, 235, 233), (237, 238, 236), (240, 241, 239), (243, 244, 242), (246, 247, 245), (249, 250, 248), (252, 253, 251), (255, 256, 254), (258, 259, 257), (261, 262, 260), (264, 265, 263), (267, 268, 266), (270, 271, 269), (273, 274, 272), (276, 277, 275), (279, 280, 278), (282, 283, 281), (285, 286, 284), (288, 289, 287), (291, 292, 290), (294, 295, 293), (297, 298, 296), (300, 301, 299), (303, 304, 302), (306, 307, 305), (309, 310, 308), (312, 313, 311), (315, 316, 314), (318, 319, 317), (322, 323, 320, 321), (326, 327, 324, 325), (330, 331, 328, 329), (334, 335, 332, 333), (338, 339, 336, 337), (342, 343, 340, 341), (346, 347, 344, 345), (350, 351, 348, 349), (354, 355, 352, 353), (358, 359, 356, 357), (362, 363, 360, 361), (366, 367, 364, 365), (370, 371, 368, 369), (374, 375, 372, 373), (378, 379, 376, 377), (382, 383, 380, 381), (386, 387, 384, 385), (390, 391, 388, 389), (394, 395, 392, 393), (398, 399, 396, 397), (402, 403, 400, 401), (406, 407, 404, 405), (410, 411, 408, 409), (414, 415, 412, 413), (418, 419, 416, 417), (422, 423, 420, 421), (426, 427, 424, 425), (430, 431, 428, 429), (434, 435, 432, 433), (438, 439, 436, 437), (442, 443, 440, 441), (446, 447, 444, 445), (450, 451, 448, 449), (454, 455, 452, 453), (458, 459, 456, 457), (462, 463, 460, 461), (466, 467, 464, 465), (470, 471, 468, 469), (474, 475, 472, 473), (478, 479, 476, 477), (482, 483, 480, 481), (486, 487, 484, 485), (490, 491, 488, 489), (494, 495, 492, 493), (498, 499, 496, 497), (502, 503, 500, 501), (506, 507, 504, 505), (510, 511, 508, 509), (514, 515, 512, 513), (518, 519, 516, 517), (522, 523, 520, 521), (526, 527, 524, 525), (530, 531, 528, 529), (534, 535, 532, 533), (538, 539, 536, 537), (542, 543, 540, 541), (546, 547, 544, 545), (550, 551, 548, 549), (554, 555, 552, 553), (558, 559, 556, 557), (562, 563, 560, 561), (566, 567, 564, 565), (570, 571, 568, 569), (574, 575, 572, 573), (0, 3, 5, 1), (93, 0, 2, 94), (1, 326, 325, 2), (3, 6, 8, 4), (4, 334, 333, 5), (6, 9, 11, 7), (7, 342, 341, 8), (9, 12, 14, 10), (10, 350, 349, 11), (12, 15, 17, 13), (13, 358, 357, 14), (15, 18, 20, 16), (16, 366, 365, 17), (18, 21, 23, 19), (19, 374, 373, 20), (21, 24, 26, 22), (22, 382, 381, 23), (24, 27, 29, 25), (25, 390, 389, 26), (27, 30, 32, 28), (28, 398, 397, 29), (30, 33, 35, 31), (31, 406, 405, 32), (33, 36, 38, 34), (34, 414, 413, 35), (36, 39, 41, 37), (37, 422, 421, 38), (39, 42, 44, 40), (40, 430, 429, 41), (42, 45, 47, 43), (43, 438, 437, 44), (45, 48, 50, 46), (46, 446, 445, 47), (48, 51, 53, 49), (49, 454, 453, 50), (51, 54, 56, 52), (52, 462, 461, 53), (54, 57, 59, 55), (55, 470, 469, 56), (57, 60, 62, 58), (58, 478, 477, 59), (60, 63, 65, 61), (61, 486, 485, 62), (63, 66, 68, 64), (64, 494, 493, 65), (66, 69, 71, 67), (67, 502, 501, 68), (69, 72, 74, 70), (70, 510, 509, 71), (72, 75, 77, 73), (73, 518, 517, 74), (75, 78, 80, 76), (76, 526, 525, 77), (78, 81, 83, 79), (79, 534, 533, 80), (81, 84, 86, 82), (82, 542, 541, 83), (84, 87, 89, 85), (85, 550, 549, 86), (87, 90, 92, 88), (88, 558, 557, 89), (90, 93, 95, 91), (91, 566, 565, 92), (573, 95, 94, 574), (96, 570, 569, 97), (223, 98, 97, 220), (99, 102, 101, 96), (98, 319, 318, 99), (563, 101, 100, 560), (103, 106, 105, 100), (315, 103, 102, 316), (555, 105, 104, 552), (107, 110, 109, 104), (312, 107, 106, 313), (547, 109, 108, 544), (111, 114, 113, 108), (309, 111, 110, 310), (539, 113, 112, 536), (115, 118, 117, 112), (306, 115, 114, 307), (531, 117, 116, 528), (119, 122, 121, 116), (303, 119, 118, 304), (523, 121, 120, 520), (123, 126, 125, 120), (300, 123, 122, 301), (515, 125, 124, 512), (127, 130, 129, 124), (297, 127, 126, 298), (507, 129, 128, 504), (131, 134, 133, 128), (294, 131, 130, 295), (499, 133, 132, 496), (135, 138, 137, 132), (291, 135, 134, 292), (491, 137, 136, 488), (139, 142, 141, 136), (288, 139, 138, 289), (483, 141, 140, 480), (143, 146, 145, 140), (285, 143, 142, 286), (475, 145, 144, 472), (147, 150, 149, 144), (282, 147, 146, 283), (467, 149, 148, 464), (151, 154, 153, 148), (279, 151, 150, 280), (459, 153, 152, 456), (155, 158, 157, 152), (276, 155, 154, 277), (451, 157, 156, 448), (159, 162, 161, 156), (273, 159, 158, 274), (443, 161, 160, 440), (163, 166, 165, 160), (270, 163, 162, 271), (435, 165, 164, 432), (167, 170, 169, 164), (267, 167, 166, 268), (427, 169, 168, 424), (171, 174, 173, 168), (264, 171, 170, 265), (419, 173, 172, 416), (175, 178, 177, 172), (261, 175, 174, 262), (411, 177, 176, 408), (179, 182, 181, 176), (258, 179, 178, 259), (403, 181, 180, 400), (183, 186, 185, 180), (255, 183, 182, 256), (395, 185, 184, 392), (187, 190, 189, 184), (252, 187, 186, 253), (387, 189, 188, 384), (191, 194, 193, 188), (249, 191, 190, 250), (379, 193, 192, 376), (195, 198, 197, 192), (246, 195, 194, 247), (371, 197, 196, 368), (199, 202, 201, 196), (243, 199, 198, 244), (363, 201, 200, 360), (203, 206, 205, 200), (240, 203, 202, 241), (355, 205, 204, 352), (207, 210, 209, 204), (237, 207, 206, 238), (347, 209, 208, 344), (211, 214, 213, 208), (234, 211, 210, 235), (339, 213, 212, 336), (215, 218, 217, 212), (231, 215, 214, 232), (331, 217, 216, 328), (219, 222, 221, 216), (228, 219, 218, 229), (323, 221, 220, 320), (225, 223, 222, 226), (319, 225, 224, 317), (226, 228, 227, 224), (229, 231, 230, 227), (232, 234, 233, 230), (235, 237, 236, 233), (238, 240, 239, 236), (241, 243, 242, 239), (244, 246, 245, 242), (247, 249, 248, 245), (250, 252, 251, 248), (253, 255, 254, 251), (256, 258, 257, 254), (259, 261, 260, 257), (262, 264, 263, 260), (265, 267, 266, 263), (268, 270, 269, 266), (271, 273, 272, 269), (274, 276, 275, 272), (277, 279, 278, 275), (280, 282, 281, 278), (283, 285, 284, 281), (286, 288, 287, 284), (289, 291, 290, 287), (292, 294, 293, 290), (295, 297, 296, 293), (298, 300, 299, 296), (301, 303, 302, 299), (304, 306, 305, 302), (307, 309, 308, 305), (310, 312, 311, 308), (313, 315, 314, 311), (316, 318, 317, 314), (568, 321, 320, 569), (321, 324, 327, 322), (322, 329, 328, 323), (324, 575, 574, 325), (332, 327, 326, 333), (335, 330, 329, 332), (330, 337, 336, 331), (340, 335, 334, 341), (343, 338, 337, 340), (338, 345, 344, 339), (348, 343, 342, 349), (351, 346, 345, 348), (346, 353, 352, 347), (356, 351, 350, 357), (359, 354, 353, 356), (354, 361, 360, 355), (364, 359, 358, 365), (367, 362, 361, 364), (362, 369, 368, 363), (372, 367, 366, 373), (375, 370, 369, 372), (370, 377, 376, 371), (380, 375, 374, 381), (383, 378, 377, 380), (378, 385, 384, 379), (388, 383, 382, 389), (391, 386, 385, 388), (386, 393, 392, 387), (396, 391, 390, 397), (399, 394, 393, 396), (394, 401, 400, 395), (404, 399, 398, 405), (407, 402, 401, 404), (402, 409, 408, 403), (412, 407, 406, 413), (415, 410, 409, 412), (410, 417, 416, 411), (420, 415, 414, 421), (423, 418, 417, 420), (418, 425, 424, 419), (428, 423, 422, 429), (431, 426, 425, 428), (426, 433, 432, 427), (436, 431, 430, 437), (439, 434, 433, 436), (434, 441, 440, 435), (444, 439, 438, 445), (447, 442, 441, 444), (442, 449, 448, 443), (452, 447, 446, 453), (455, 450, 449, 452), (450, 457, 456, 451), (460, 455, 454, 461), (463, 458, 457, 460), (458, 465, 464, 459), (468, 463, 462, 469), (471, 466, 465, 468), (466, 473, 472, 467), (476, 471, 470, 477), (479, 474, 473, 476), (474, 481, 480, 475), (484, 479, 478, 485), (487, 482, 481, 484), (482, 489, 488, 483), (492, 487, 486, 493), (495, 490, 489, 492), (490, 497, 496, 491), (500, 495, 494, 501), (503, 498, 497, 500), (498, 505, 504, 499), (508, 503, 502, 509), (511, 506, 505, 508), (506, 513, 512, 507), (516, 511, 510, 517), (519, 514, 513, 516), (514, 521, 520, 515), (524, 519, 518, 525), (527, 522, 521, 524), (522, 529, 528, 523), (532, 527, 526, 533), (535, 530, 529, 532), (530, 537, 536, 531), (540, 535, 534, 541), (543, 538, 537, 540), (538, 545, 544, 539), (548, 543, 542, 549), (551, 546, 545, 548), (546, 553, 552, 547), (556, 551, 550, 557), (559, 554, 553, 556), (554, 561, 560, 555), (564, 559, 558, 565), (567, 562, 561, 564), (562, 571, 570, 563), (572, 567, 566, 573), (571, 572, 575, 568), (97, 569, 320, 220), (221, 323, 328, 216), (217, 331, 336, 212), (213, 339, 344, 208), (209, 347, 352, 204), (205, 355, 360, 200), (201, 363, 368, 196), (197, 371, 376, 192), (193, 379, 384, 188), (189, 387, 392, 184), (185, 395, 400, 180), (181, 403, 408, 176), (177, 411, 416, 172), (173, 419, 424, 168), (169, 427, 432, 164), (165, 435, 440, 160), (161, 443, 448, 156), (157, 451, 456, 152), (153, 459, 464, 148), (149, 467, 472, 144), (145, 475, 480, 140), (141, 483, 488, 136), (137, 491, 496, 132), (133, 499, 504, 128), (129, 507, 512, 124), (125, 515, 520, 120), (121, 523, 528, 116), (117, 531, 536, 112), (113, 539, 544, 108), (109, 547, 552, 104), (105, 555, 560, 100), (101, 563, 570, 96), (2, 325, 574, 94), (5, 333, 326, 1), (8, 341, 334, 4), (11, 349, 342, 7), (14, 357, 350, 10), (17, 365, 358, 13), (20, 373, 366, 16), (23, 381, 374, 19), (26, 389, 382, 22), (29, 397, 390, 25), (32, 405, 398, 28), (35, 413, 406, 31), (38, 421, 414, 34), (41, 429, 422, 37), (44, 437, 430, 40), (47, 445, 438, 43), (50, 453, 446, 46), (53, 461, 454, 49), (56, 469, 462, 52), (59, 477, 470, 55), (62, 485, 478, 58), (65, 493, 486, 61), (68, 501, 494, 64), (71, 509, 502, 67), (74, 517, 510, 70), (77, 525, 518, 73), (80, 533, 526, 76), (83, 541, 534, 79), (86, 549, 542, 82), (89, 557, 550, 85), (92, 565, 558, 88), (95, 573, 566, 91), (87, 0, 93, 90), (224, 311, 314, 317), (99, 318, 316, 102), (103, 315, 313, 106), (107, 312, 310, 110), (111, 309, 307, 114), (115, 306, 304, 118), (119, 303, 301, 122), (123, 300, 298, 126), (127, 297, 295, 130), (131, 294, 292, 134), (135, 291, 289, 138), (139, 288, 286, 142), (143, 285, 283, 146), (147, 282, 280, 150), (151, 279, 277, 154), (155, 276, 274, 158), (159, 273, 271, 162), (163, 270, 268, 166), (167, 267, 265, 170), (171, 264, 262, 174), (175, 261, 259, 178), (179, 258, 256, 182), (183, 255, 253, 186), (187, 252, 250, 190), (191, 249, 247, 194), (195, 246, 244, 198), (199, 243, 241, 202), (203, 240, 238, 206), (207, 237, 235, 210), (211, 234, 232, 214), (215, 231, 229, 218), (219, 228, 226, 222), (223, 225, 319, 98), (327, 332, 329, 322), (321, 568, 575, 324), (335, 340, 337, 330), (343, 348, 345, 338), (351, 356, 353, 346), (359, 364, 361, 354), (367, 372, 369, 362), (375, 380, 377, 370), (383, 388, 385, 378), (391, 396, 393, 386), (399, 404, 401, 394), (407, 412, 409, 402), (415, 420, 417, 410), (423, 428, 425, 418), (431, 436, 433, 426), (439, 444, 441, 434), (447, 452, 449, 442), (455, 460, 457, 450), (463, 468, 465, 458), (471, 476, 473, 466), (479, 484, 481, 474), (487, 492, 489, 482), (495, 500, 497, 490), (503, 508, 505, 498), (511, 516, 513, 506), (519, 524, 521, 514), (527, 532, 529, 522), (535, 540, 537, 530), (543, 548, 545, 538), (551, 556, 553, 546), (559, 564, 561, 554), (567, 572, 571, 562), (78, 87, 84, 81), (69, 78, 75, 72), (60, 69, 66, 63), (51, 60, 57, 54), (42, 51, 48, 45), (33, 42, 39, 36), (24, 33, 30, 27), (15, 24, 21, 18), (6, 15, 12, 9), (3, 0, 87, 6), (60, 87, 78, 69), (33, 60, 51, 42), (6, 33, 24, 15), (33, 6, 87, 60), (233, 224, 227, 230), (242, 233, 236, 239), (251, 242, 245, 248), (260, 251, 254, 257), (269, 260, 263, 266), (278, 269, 272, 275), (287, 278, 281, 284), (296, 287, 290, 293), (305, 296, 299, 302), (224, 305, 308, 311), (251, 224, 233, 242), (278, 251, 260, 269), (305, 278, 287, 296), (278, 305, 224, 251), (576, 577, 578, 579), (582, 583, 580, 581), (586, 587, 584, 585), (590, 591, 588, 589), (594, 595, 592, 593), (598, 599, 596, 597), (602, 603, 600, 601), (606, 607, 604, 605), (610, 611, 608, 609), (614, 615, 612, 613), (618, 619, 616, 617), (622, 623, 620, 621), (626, 627, 624, 625), (630, 631, 628, 629), (576, 622, 621, 577), (613, 578, 577, 614), (605, 576, 579, 606), (578, 630, 629, 579), (627, 581, 580, 624), (591, 582, 581, 588), (583, 594, 593, 580), (596, 583, 582, 597), (584, 616, 619, 585), (595, 586, 585, 592), (587, 590, 589, 584), (586, 599, 598, 587), (611, 589, 588, 608), (597, 591, 590, 598), (592, 602, 601, 593), (594, 596, 599, 595), (600, 625, 624, 601), (607, 600, 603, 604), (618, 603, 602, 619), (604, 623, 622, 605), (628, 607, 606, 629), (626, 609, 608, 627), (609, 612, 615, 610), (610, 617, 616, 611), (612, 631, 630, 613), (620, 615, 614, 621), (617, 620, 623, 618), (631, 626, 625, 628), (593, 601, 624, 580), (585, 619, 602, 592), (576, 605, 622), (579, 629, 606), (581, 627, 608, 588), (589, 611, 616, 584), (577, 621, 614), (578, 613, 630), (587, 598, 590), (582, 591, 597), (586, 595, 599), (583, 596, 594), (603, 618, 623, 604), (607, 628, 625, 600), (615, 620, 617, 610), (609, 626, 631, 612)])
me_cube_011.polygons.foreach_set('material_index', [1, 1, 1, 1, 1, 1, 1, 1, 1, 1, 1, 1, 1, 1, 1, 1, 1, 1, 1, 1, 1, 1, 1, 1, 1, 1, 1, 1, 1, 1, 1, 1, 1, 1, 1, 1, 1, 1, 1, 1, 1, 1, 1, 1, 1, 1, 1, 1, 1, 1, 1, 1, 1, 1, 1, 1, 1, 1, 1, 1, 1, 1, 1, 1, 1, 1, 1, 1, 1, 1, 1, 1, 1, 1, 1, 1, 1, 1, 1, 1, 1, 1, 1, 1, 1, 1, 1, 1, 1, 1, 1, 1, 1, 1, 1, 1, 1, 1, 1, 1, 1, 1, 1, 1, 1, 1, 1, 1, 1, 1, 1, 1, 1, 1, 1, 1, 1, 1, 1, 1, 1, 1, 1, 1, 1, 1, 1, 1, 1, 1, 1, 1, 1, 1, 1, 1, 1, 1, 1, 1, 1, 1, 1, 1, 1, 1, 1, 1, 1, 1, 1, 1, 1, 1, 1, 1, 1, 1, 1, 1, 1, 1, 1, 1, 1, 1, 1, 1, 1, 1, 1, 1, 1, 1, 1, 1, 1, 1, 1, 1, 1, 1, 1, 1, 1, 1, 1, 1, 1, 1, 1, 1, 1, 1, 1, 1, 1, 1, 1, 1, 1, 1, 1, 1, 1, 1, 1, 1, 1, 1, 1, 1, 1, 1, 1, 1, 1, 1, 1, 1, 1, 1, 1, 1, 1, 1, 1, 1, 1, 1, 1, 1, 1, 1, 1, 1, 1, 1, 1, 1, 1, 1, 1, 1, 1, 1, 1, 1, 1, 1, 1, 1, 1, 1, 1, 1, 1, 1, 1, 1, 1, 1, 1, 1, 1, 1, 1, 1, 1, 1, 1, 1, 1, 1, 1, 1, 1, 1, 1, 1, 1, 1, 1, 1, 1, 1, 1, 1, 1, 1, 1, 1, 1, 1, 1, 1, 1, 1, 1, 1, 1, 1, 1, 1, 1, 1, 1, 1, 1, 1, 1, 1, 1, 1, 1, 1, 1, 1, 1, 1, 1, 1, 1, 1, 1, 1, 1, 1, 1, 1, 1, 1, 1, 1, 1, 1, 1, 1, 1, 1, 1, 1, 1, 1, 1, 1, 1, 1, 1, 1, 1, 1, 1, 1, 1, 1, 1, 1, 1, 1, 1, 1, 1, 1, 1, 1, 1, 1, 1, 1, 1, 1, 1, 1, 1, 1, 1, 1, 1, 1, 1, 1, 1, 1, 1, 1, 1, 1, 1, 1, 1, 1, 1, 1, 1, 1, 1, 1, 1, 1, 1, 1, 1, 1, 1, 1, 1, 1, 1, 1, 1, 1, 1, 1, 1, 1, 1, 1, 1, 1, 1, 1, 1, 1, 1, 1, 1, 1, 1, 1, 1, 1, 1, 1, 1, 1, 1, 1, 1, 1, 1, 1, 1, 1, 1, 1, 1, 1, 1, 1, 1, 1, 1, 1, 1, 1, 1, 1, 1, 1, 1, 1, 1, 1, 1, 1, 1, 1, 1, 1, 1, 1, 1, 1, 1, 1, 1, 1, 1, 1, 1, 1, 1, 1, 1, 1, 1, 1, 1, 1, 1, 1, 1, 1, 1, 1, 1, 1, 1, 1, 1, 1, 1, 1, 1, 1, 1, 1, 1, 1, 1, 1, 1, 1, 1, 1, 1, 1, 1, 1, 1, 1, 1, 1, 1, 1, 1, 1, 1, 1, 1, 1, 1, 1, 1, 1, 1, 1, 1, 1, 1, 1, 1, 1, 1, 1, 1, 1, 1, 1, 1, 1, 1, 1, 1, 1, 1, 1, 1, 1, 1, 1, 1, 1, 1, 1, 1, 1, 1, 1, 1, 1, 1, 1, 1, 1, 1, 1, 1, 1, 1, 1, 1, 1, 1, 1, 1, 1, 1, 1, 1, 1, 1, 1, 1, 1, 1, 1, 1, 1, 1, 1, 1, 1, 1, 1, 0, 0, 0, 0, 0, 0, 0, 0, 0, 0, 0, 0, 0, 0, 0, 0, 0, 0, 0, 0, 0, 0, 0, 0, 0, 0, 0, 0, 0, 0, 0, 0, 0, 0, 0, 0, 0, 0, 0, 0, 0, 0, 0, 0, 0, 0, 0, 0, 0, 0, 0, 0, 0, 0, 0, 0, 0, 0])
me_cube_011.materials.append(mat_material_002)
me_cube_011.materials.append(mat_material_007)
me_cube_011.use_remesh_preserve_volume = False
me_cube_011.use_remesh_preserve_attributes = False
me_cube_011.use_mirror_vertex_groups = False
me_cube_011.update()
me_cylinder_001 = bpy.data.meshes.new('Cylinder.001')
me_cylinder_001.from_pydata([(-3.51, 1.195, 0.806), (-3.539, 2.068, 0.806), (-3.51, 1.195, -0.8063), (-3.539, 2.068, -0.8063), (-3.01, 1.99, 0.806), (-2.182, 2.257, 0.806), (-1.355, 1.677, 0.806), (-0.7593, 0.5988, 0.806), (0.06816, -0.8424, 0.806), (1.041, -1.742, 0.806), (1.723, -1.916, 0.5985), (-3.01, 2.877, 0.806), (-2.182, 3.173, 0.806), (-1.355, 2.738, 0.806), (-0.7593, 1.979, 0.806), (0.06816, 0.7698, 0.806), (0.7796, -0.3619, 0.806), (1.723, -1.087, 0.5985), (-3.01, 1.99, -0.8063), (-2.182, 2.257, 0.02882), (-1.355, 1.677, 0.02882), (-0.7593, 0.5988, 0.02882), (0.06816, -0.8424, 0.02882), (1.041, -1.742, 0.02881), (1.723, -1.916, -0.1787), (-3.01, 2.877, -0.8063), (-2.182, 3.173, 0.02882), (-1.355, 2.738, 0.02882), (-0.7593, 1.979, 0.02882), (0.06816, 0.7698, 0.02882), (0.7796, -0.3619, 0.02882), (1.723, -1.087, -0.1787), (2.55, -1.916, 0.4563), (2.55, -1.087, 0.4563), (2.55, -1.916, -0.5149), (2.55, -1.087, -0.5149), (-3.779, 1.199, 0.806), (-3.837, 0.1088, 0.806), (9.17, -1.916, 0.4563), (9.17, -1.087, 0.4563), (-3.779, 1.199, -0.8063), (-3.837, 0.1088, -0.8063), (9.17, -1.916, -0.5122), (9.17, -1.087, -0.5122), (-3.51, -1.209, -0.8063), (-3.539, -2.082, -0.8063), (-3.51, -1.209, 0.806), (-3.539, -2.082, 0.806), (-3.01, -2.004, -0.8063), (-2.182, -2.271, -0.8063), (-1.355, -1.691, -0.8063), (-0.7593, -0.6129, -0.8063), (0.06816, 0.8283, -0.8063), (1.041, 1.728, -0.8063), (1.723, 1.902, -0.5988), (-3.01, -2.891, -0.8063), (-2.182, -3.187, -0.8063), (-1.355, -2.752, -0.8063), (-0.7593, -1.993, -0.8063), (0.06816, -0.784, -0.8063), (0.7796, 0.3478, -0.8063), (1.723, 1.073, -0.5988), (-3.01, -2.004, 0.806), (-2.182, -2.271, -0.02913), (-1.355, -1.691, -0.02913), (-0.7593, -0.6129, -0.02913), (0.06816, 0.8283, -0.02913), (1.041, 1.728, -0.02913), (1.723, 1.902, 0.1784), (-3.01, -2.891, 0.806), (-2.182, -3.187, -0.02913), (-1.355, -2.752, -0.02913), (-0.7593, -1.993, -0.02913), (0.06816, -0.784, -0.02913), (0.7796, 0.3478, -0.02913), (1.723, 1.073, 0.1784), (2.55, 1.902, -0.4566), (2.55, 1.073, -0.4566), (2.55, 1.902, 0.5146), (2.55, 1.073, 0.5146), (-3.779, -1.213, -0.8063), (-3.837, -0.1229, -0.8063), (9.17, 1.902, -0.4566), (9.17, 1.073, -0.4566), (-3.779, -1.213, 0.806), (-3.837, -0.1229, 0.806), (9.17, 1.902, 0.5119), (9.17, 1.073, 0.5119), (0.2981, 0.2474, -0.9994), (0.3851, 0.07671, -0.9994), (0.3551, -0.1125, -0.9994), (0.2196, -0.248, -0.9994), (0.0304, -0.278, -0.9994), (-0.1403, -0.191, -0.9994), (-0.2273, -0.02029, -0.9994), (-0.1973, 0.1689, -0.9994), (-0.06184, 0.3044, -0.9994), (0.1274, 0.3344, -0.9994), (0.2981, 0.2474, 1.001), (0.3851, 0.0767, 1.001), (0.3551, -0.1125, 1.001), (0.2196, -0.248, 1.001), (0.0304, -0.278, 1.001), (-0.1403, -0.191, 1.001), (-0.2273, -0.02028, 1.001), (-0.1973, 0.1689, 1.001), (-0.06184, 0.3044, 1.001), (0.1274, 0.3344, 1.001), (0.0789, 0.02821, -0.9994), (0.0789, 0.02821, 1.001)], [], [(3, 40, 36, 1), (25, 3, 1, 11), (0, 37, 41, 2), (4, 0, 2, 18), (37, 0, 1, 36), (0, 4, 11, 1), (2, 41, 40, 3), (18, 2, 3, 25), (26, 25, 11, 12), (27, 26, 12, 13), (28, 27, 13, 14), (29, 28, 14, 15), (30, 29, 15, 16), (31, 30, 16, 17), (35, 31, 17, 33), (5, 4, 18, 19), (6, 5, 19, 20), (7, 6, 20, 21), (8, 7, 21, 22), (9, 8, 22, 23), (10, 9, 23, 24), (32, 10, 24, 34), (12, 11, 4, 5), (13, 12, 5, 6), (14, 13, 6, 7), (15, 14, 7, 8), (16, 15, 8, 9), (17, 16, 9, 10), (33, 17, 10, 32), (19, 18, 25, 26), (20, 19, 26, 27), (21, 20, 27, 28), (22, 21, 28, 29), (23, 22, 29, 30), (24, 23, 30, 31), (34, 24, 31, 35), (43, 35, 33, 39), (38, 32, 34, 42), (39, 33, 32, 38), (35, 43, 42, 34), (41, 37, 36, 40), (43, 39, 38, 42), (47, 84, 80, 45), (69, 47, 45, 55), (44, 81, 85, 46), (48, 44, 46, 62), (45, 80, 81, 44), (55, 45, 44, 48), (46, 85, 84, 47), (62, 46, 47, 69), (70, 69, 55, 56), (71, 70, 56, 57), (72, 71, 57, 58), (73, 72, 58, 59), (74, 73, 59, 60), (75, 74, 60, 61), (79, 75, 61, 77), (49, 48, 62, 63), (50, 49, 63, 64), (51, 50, 64, 65), (52, 51, 65, 66), (53, 52, 66, 67), (54, 53, 67, 68), (76, 54, 68, 78), (56, 55, 48, 49), (57, 56, 49, 50), (58, 57, 50, 51), (59, 58, 51, 52), (60, 59, 52, 53), (61, 60, 53, 54), (77, 61, 54, 76), (63, 62, 69, 70), (64, 63, 70, 71), (65, 64, 71, 72), (66, 65, 72, 73), (67, 66, 73, 74), (68, 67, 74, 75), (78, 68, 75, 79), (87, 79, 77, 83), (82, 76, 78, 86), (83, 77, 76, 82), (79, 87, 86, 78), (85, 81, 80, 84), (87, 83, 82, 86), (108, 88, 89), (109, 99, 98), (108, 89, 90), (109, 100, 99), (108, 90, 91), (109, 101, 100), (108, 91, 92), (109, 102, 101), (108, 92, 93), (109, 103, 102), (108, 93, 94), (109, 104, 103), (108, 94, 95), (109, 105, 104), (108, 95, 96), (109, 106, 105), (108, 96, 97), (109, 107, 106), (97, 88, 108), (109, 98, 107), (88, 98, 99, 89), (89, 99, 100, 90), (90, 100, 101, 91), (91, 101, 102, 92), (92, 102, 103, 93), (93, 103, 104, 94), (94, 104, 105, 95), (95, 105, 106, 96), (96, 106, 107, 97), (98, 88, 97, 107)])
me_cylinder_001.polygons.foreach_set('use_smooth', [True] * 114)
me_cylinder_001.polygons.foreach_set('material_index', [2, 2, 2, 2, 2, 2, 2, 2, 2, 2, 2, 2, 2, 2, 2, 2, 2, 2, 2, 2, 2, 2, 2, 2, 2, 2, 2, 2, 2, 2, 2, 2, 2, 2, 2, 2, 2, 2, 2, 2, 2, 2, 2, 2, 2, 2, 2, 2, 2, 2, 2, 2, 2, 2, 2, 2, 2, 2, 2, 2, 2, 2, 2, 2, 2, 2, 2, 2, 2, 2, 2, 2, 2, 2, 2, 2, 2, 2, 2, 2, 2, 2, 2, 2, 0, 0, 0, 0, 0, 0, 0, 0, 0, 0, 0, 0, 0, 0, 0, 0, 0, 0, 0, 0, 0, 0, 0, 0, 0, 0, 0, 0, 0, 0])
me_cylinder_001.materials.append(mat_rusty_metal_001)
me_cylinder_001.materials.append(mat_metall_002)
me_cylinder_001.materials.append(mat_iron)
me_cylinder_001.use_remesh_preserve_volume = False
me_cylinder_001.use_remesh_preserve_attributes = False
me_cylinder_001.use_mirror_vertex_groups = False
me_cylinder_001.update()

# ---- objects
ob_lamp = bpy.data.objects.new('Lamp', light_lamp)
ob_camera = bpy.data.objects.new('Camera', cam_camera)
ob_cube_008 = bpy.data.objects.new('Cube.008', me_cube_019)
ob_hammer = bpy.data.objects.new('hammer', me_cube_011)
ob_piler1 = bpy.data.objects.new('piler1', me_cylinder_001)

# ---- transforms, parenting, visibility, modifiers, constraints
ob_lamp.location = (4.076, 1.005, 0.8225)
ob_lamp.rotation_euler = (0.6503, 0.05522, 1.866)
ob_lamp.lock_rotations_4d = False
ob_lamp.empty_display_type = 'ARROWS'
ob_lamp.color = (0.0, 0.0, 0.0, 0.0)
ob_lamp.lineart.crease_threshold = 0.0
ob_camera.location = (4.0, 0.0, 0.0)
ob_camera.rotation_euler = (1.571, 0.0, 1.571)
ob_camera.lock_rotations_4d = False
ob_camera.empty_display_type = 'ARROWS'
ob_camera.color = (0.0, 0.0, 0.0, 0.0)
ob_camera.display_type = 'WIRE'
ob_camera.lineart.crease_threshold = 0.0
ob_cube_008.location = (0.01618, -0.05405, -0.07514)
ob_cube_008.rotation_euler = (0.0343, 0.003756, 0.8905)
ob_cube_008.scale = (0.1575, 0.1575, 0.1575)
ob_cube_008.lock_rotations_4d = False
ob_cube_008.empty_display_type = 'ARROWS'
ob_cube_008.lineart.crease_threshold = 0.0
ob_hammer.location = (0.02553, -0.04064, 0.06663)
ob_hammer.rotation_euler = (-1.392, -1.815, 4.582)
ob_hammer.scale = (0.03067, 0.03067, 0.03067)
ob_hammer.lock_rotations_4d = False
ob_hammer.empty_display_type = 'ARROWS'
ob_hammer.color = (0.0, 0.0, 0.0, 1.0)
ob_hammer.lineart.crease_threshold = 0.0
ob_piler1.location = (0.007574, 0.1317, 0.01841)
ob_piler1.rotation_euler = (1.559, 2.075, 1.558)
ob_piler1.scale = (0.01336, 0.01336, 0.01336)
ob_piler1.empty_display_type = 'ARROWS'
ob_piler1.lineart.crease_threshold = 0.0

# ---- collection membership
col_collection_1.objects.link(ob_lamp)
col_collection_1.objects.link(ob_camera)
col_collection_1.objects.link(ob_cube_008)
col_collection_1.objects.link(ob_hammer)
col_collection_1.objects.link(ob_piler1)

# ---- scene / render settings (as saved in the file)
scene.camera = ob_camera
scene.frame_start = 1; scene.frame_end = 250; scene.frame_set(1)
scene.render.engine = 'BLENDER_EEVEE_NEXT'
scene.render.image_settings.compression = 90
scene.render.resolution_x = 46
scene.render.resolution_y = 46
scene.render.dither_intensity = 0.0
scene.render.bake_margin = 2
scene.render.bake_bias = 0.0
scene.cycles.use_denoising = False
scene.cycles.samples = 10
scene.cycles.sampling_pattern = 'TABULATED_SOBOL'
scene.cycles.light_sampling_threshold = 0.0
scene.cycles.use_adaptive_sampling = False
scene.cycles.use_light_tree = False
scene.cycles.blur_glossy = 0.0
scene.cycles.volume_bounces = 1
scene.cycles.pixel_filter_type = 'GAUSSIAN'
scene.cycles.sample_clamp_indirect = 0.0
scene.view_settings.view_transform = 'Standard'
bpy.context.view_layer.update()
